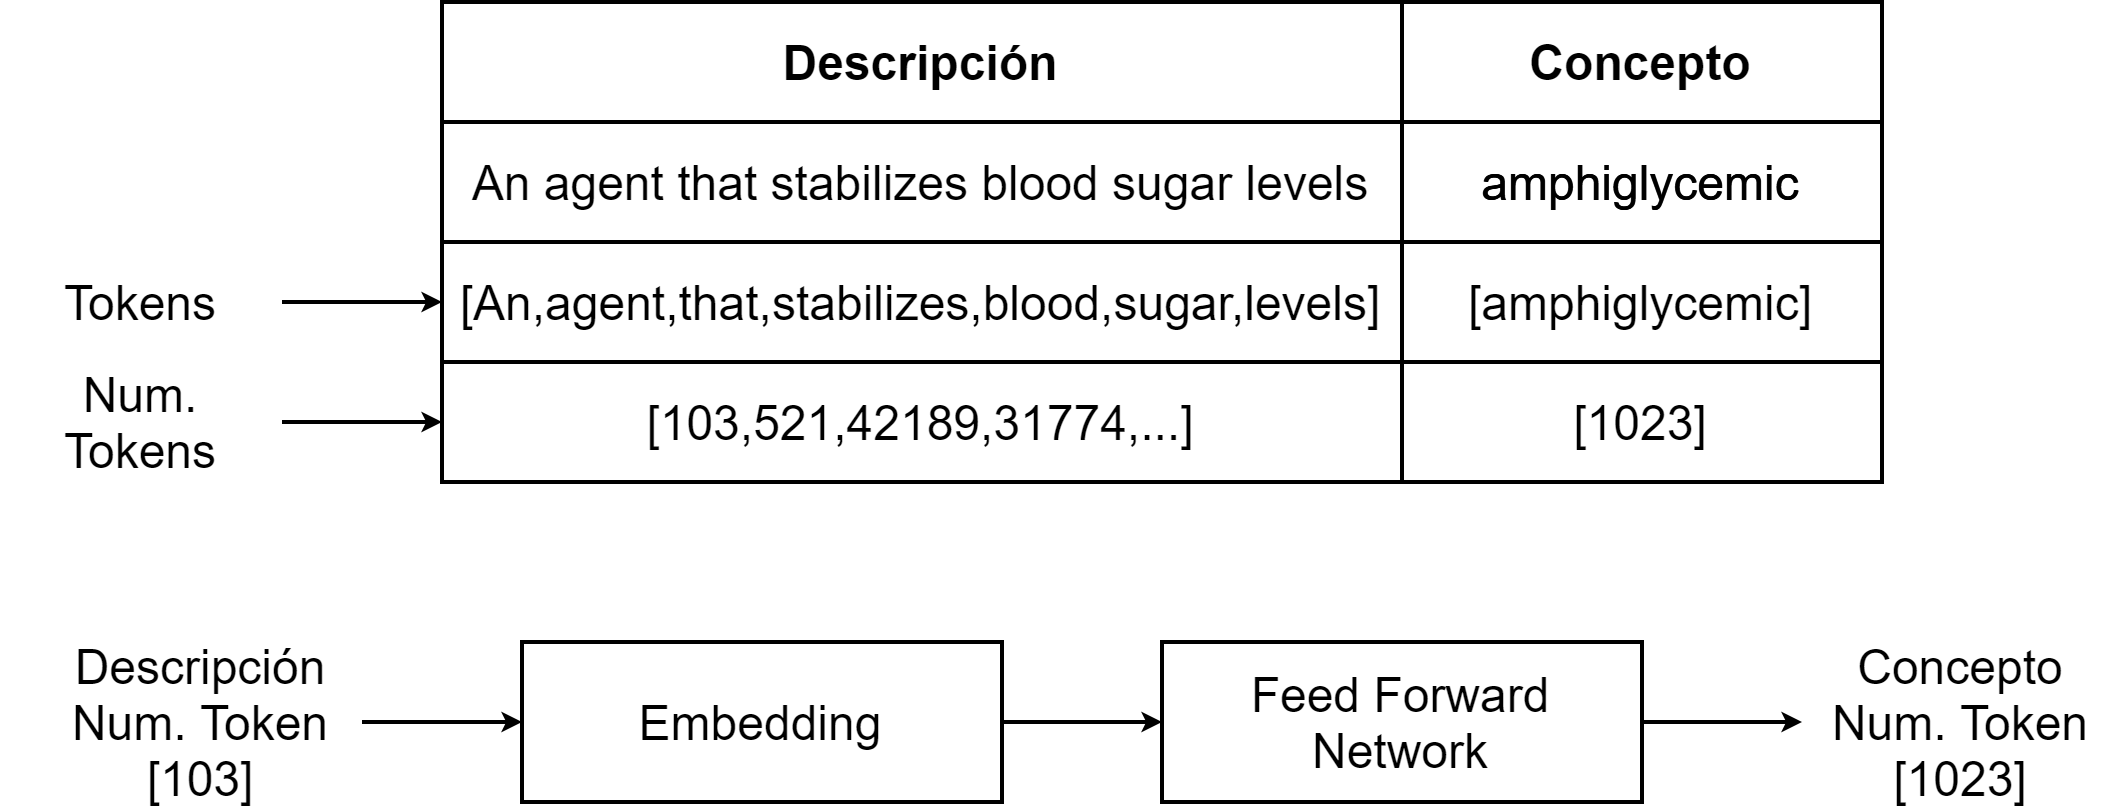

The diagram above was exported from draw.io. Its source (the exported page's mxGraphModel, read from the mxfile embedded in the PNG):
<mxGraphModel dx="1038" dy="489" grid="1" gridSize="10" guides="1" tooltips="1" connect="1" arrows="1" fold="1" page="1" pageScale="1" pageWidth="827" pageHeight="1169" math="0" shadow="0">
  <root>
    <mxCell id="0" />
    <mxCell id="1" parent="0" />
    <mxCell id="2OITji2IcvR4U0Z0LOOD-2" value="amphiglycemic" style="text;whiteSpace=wrap;html=1;align=center;verticalAlign=middle;strokeColor=default;" vertex="1" parent="1">
      <mxGeometry x="440" y="70" width="120" height="30" as="geometry" />
    </mxCell>
    <mxCell id="2OITji2IcvR4U0Z0LOOD-3" value="An agent that stabilizes blood sugar levels" style="text;whiteSpace=wrap;html=1;align=center;verticalAlign=middle;strokeColor=default;" vertex="1" parent="1">
      <mxGeometry x="200" y="70" width="240" height="30" as="geometry" />
    </mxCell>
    <mxCell id="2OITji2IcvR4U0Z0LOOD-5" value="Descripción" style="text;html=1;strokeColor=default;fillColor=none;align=center;verticalAlign=middle;whiteSpace=wrap;rounded=0;fontStyle=1" vertex="1" parent="1">
      <mxGeometry x="200" y="40" width="240" height="30" as="geometry" />
    </mxCell>
    <mxCell id="2OITji2IcvR4U0Z0LOOD-10" value="amphiglycemic" style="text;whiteSpace=wrap;html=1;align=center;verticalAlign=middle;strokeColor=default;" vertex="1" parent="1">
      <mxGeometry x="440" y="70" width="120" height="30" as="geometry" />
    </mxCell>
    <mxCell id="2OITji2IcvR4U0Z0LOOD-11" value="Concepto" style="text;html=1;strokeColor=default;fillColor=none;align=center;verticalAlign=middle;whiteSpace=wrap;rounded=0;fontStyle=1" vertex="1" parent="1">
      <mxGeometry x="440" y="40" width="120" height="30" as="geometry" />
    </mxCell>
    <mxCell id="2OITji2IcvR4U0Z0LOOD-13" value="amphiglycemic" style="text;whiteSpace=wrap;html=1;align=center;verticalAlign=middle;strokeColor=default;" vertex="1" parent="1">
      <mxGeometry x="440" y="70" width="120" height="30" as="geometry" />
    </mxCell>
    <mxCell id="2OITji2IcvR4U0Z0LOOD-14" value="[An,agent,that,stabilizes,blood,sugar,levels]" style="text;whiteSpace=wrap;html=1;align=center;verticalAlign=middle;strokeColor=default;" vertex="1" parent="1">
      <mxGeometry x="200" y="100" width="240" height="30" as="geometry" />
    </mxCell>
    <mxCell id="2OITji2IcvR4U0Z0LOOD-15" value="[amphiglycemic]" style="text;whiteSpace=wrap;html=1;align=center;verticalAlign=middle;strokeColor=default;" vertex="1" parent="1">
      <mxGeometry x="440" y="100" width="120" height="30" as="geometry" />
    </mxCell>
    <mxCell id="2OITji2IcvR4U0Z0LOOD-16" value="[103,521,42189,31774,...]" style="text;whiteSpace=wrap;html=1;align=center;verticalAlign=middle;strokeColor=default;" vertex="1" parent="1">
      <mxGeometry x="200" y="130" width="240" height="30" as="geometry" />
    </mxCell>
    <mxCell id="2OITji2IcvR4U0Z0LOOD-17" value="[1023]" style="text;whiteSpace=wrap;html=1;align=center;verticalAlign=middle;strokeColor=default;" vertex="1" parent="1">
      <mxGeometry x="440" y="130" width="120" height="30" as="geometry" />
    </mxCell>
    <mxCell id="2OITji2IcvR4U0Z0LOOD-19" style="edgeStyle=orthogonalEdgeStyle;rounded=0;orthogonalLoop=1;jettySize=auto;html=1;entryX=0;entryY=0.5;entryDx=0;entryDy=0;endSize=2;" edge="1" parent="1" source="2OITji2IcvR4U0Z0LOOD-18" target="2OITji2IcvR4U0Z0LOOD-14">
      <mxGeometry relative="1" as="geometry" />
    </mxCell>
    <mxCell id="2OITji2IcvR4U0Z0LOOD-18" value="Tokens" style="text;html=1;strokeColor=none;fillColor=none;align=center;verticalAlign=middle;whiteSpace=wrap;rounded=0;" vertex="1" parent="1">
      <mxGeometry x="90" y="100" width="70" height="30" as="geometry" />
    </mxCell>
    <mxCell id="2OITji2IcvR4U0Z0LOOD-21" style="edgeStyle=orthogonalEdgeStyle;rounded=0;orthogonalLoop=1;jettySize=auto;html=1;entryX=0;entryY=0.5;entryDx=0;entryDy=0;endSize=2;" edge="1" parent="1" source="2OITji2IcvR4U0Z0LOOD-20" target="2OITji2IcvR4U0Z0LOOD-16">
      <mxGeometry relative="1" as="geometry" />
    </mxCell>
    <mxCell id="2OITji2IcvR4U0Z0LOOD-20" value="Num. Tokens" style="text;html=1;strokeColor=none;fillColor=none;align=center;verticalAlign=middle;whiteSpace=wrap;rounded=0;" vertex="1" parent="1">
      <mxGeometry x="90" y="130" width="70" height="30" as="geometry" />
    </mxCell>
    <mxCell id="2OITji2IcvR4U0Z0LOOD-24" style="edgeStyle=orthogonalEdgeStyle;rounded=0;orthogonalLoop=1;jettySize=auto;html=1;entryX=0;entryY=0.5;entryDx=0;entryDy=0;endSize=2;" edge="1" parent="1" source="2OITji2IcvR4U0Z0LOOD-22" target="2OITji2IcvR4U0Z0LOOD-23">
      <mxGeometry relative="1" as="geometry" />
    </mxCell>
    <mxCell id="2OITji2IcvR4U0Z0LOOD-22" value="Embedding" style="rounded=0;whiteSpace=wrap;html=1;strokeColor=default;align=center;verticalAlign=middle;fillColor=none;" vertex="1" parent="1">
      <mxGeometry x="220" y="200" width="120" height="40" as="geometry" />
    </mxCell>
    <mxCell id="2OITji2IcvR4U0Z0LOOD-28" style="edgeStyle=orthogonalEdgeStyle;rounded=0;orthogonalLoop=1;jettySize=auto;html=1;endSize=2;" edge="1" parent="1" source="2OITji2IcvR4U0Z0LOOD-23" target="2OITji2IcvR4U0Z0LOOD-27">
      <mxGeometry relative="1" as="geometry" />
    </mxCell>
    <mxCell id="2OITji2IcvR4U0Z0LOOD-23" value="Feed Forward Network" style="rounded=0;whiteSpace=wrap;html=1;strokeColor=default;align=center;verticalAlign=middle;fillColor=none;" vertex="1" parent="1">
      <mxGeometry x="380" y="200" width="120" height="40" as="geometry" />
    </mxCell>
    <mxCell id="2OITji2IcvR4U0Z0LOOD-26" style="edgeStyle=orthogonalEdgeStyle;rounded=0;orthogonalLoop=1;jettySize=auto;html=1;entryX=0;entryY=0.5;entryDx=0;entryDy=0;endSize=2;" edge="1" parent="1" source="2OITji2IcvR4U0Z0LOOD-25" target="2OITji2IcvR4U0Z0LOOD-22">
      <mxGeometry relative="1" as="geometry" />
    </mxCell>
    <mxCell id="2OITji2IcvR4U0Z0LOOD-25" value="Descripción&lt;br&gt;Num. Token&lt;br&gt;[103]" style="text;html=1;strokeColor=none;fillColor=none;align=center;verticalAlign=middle;whiteSpace=wrap;rounded=0;" vertex="1" parent="1">
      <mxGeometry x="100" y="205" width="80" height="30" as="geometry" />
    </mxCell>
    <mxCell id="2OITji2IcvR4U0Z0LOOD-27" value="Concepto&lt;br&gt;Num. Token&lt;br&gt;[1023]" style="text;html=1;strokeColor=none;fillColor=none;align=center;verticalAlign=middle;whiteSpace=wrap;rounded=0;" vertex="1" parent="1">
      <mxGeometry x="540" y="205" width="80" height="30" as="geometry" />
    </mxCell>
  </root>
</mxGraphModel>